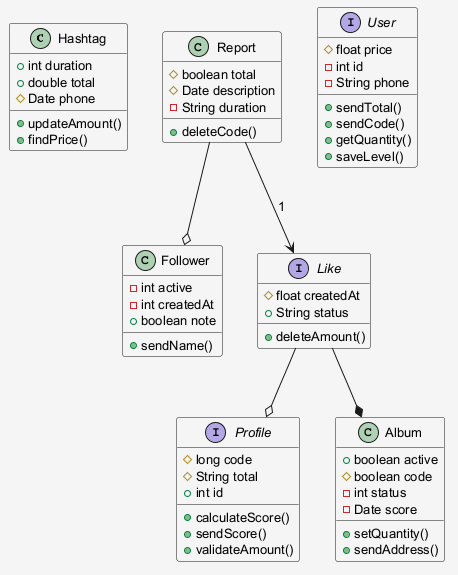

The diagram above was rendered by PlantUML. Its source (embedded in the PNG):
@startuml
skinparam shadowing false
skinparam backgroundColor #F5F5F5
skinparam defaultFontSize 13
class Hashtag {
  +int duration
  +double total
  #Date phone
  +updateAmount()
  +findPrice()
}
class Report {
  #boolean total
  #Date description
  -String duration
  +deleteCode()
}
class Follower {
  -int active
  -int createdAt
  +boolean note
  +sendName()
}
interface Profile {
  #long code
  #String total
  +int id
  +calculateScore()
  +sendScore()
  +validateAmount()
}
interface User {
  #float price
  -int id
  -String phone
  +sendTotal()
  +sendCode()
  +getQuantity()
  +saveLevel()
}
interface Like {
  #float createdAt
  +String status
  +deleteAmount()
}
class Album {
  +boolean active
  #boolean code
  -int status
  -Date score
  +setQuantity()
  +sendAddress()
}
Report --> Like : "1"
Report --o Follower
Like --* Album
Like --o Profile
@enduml